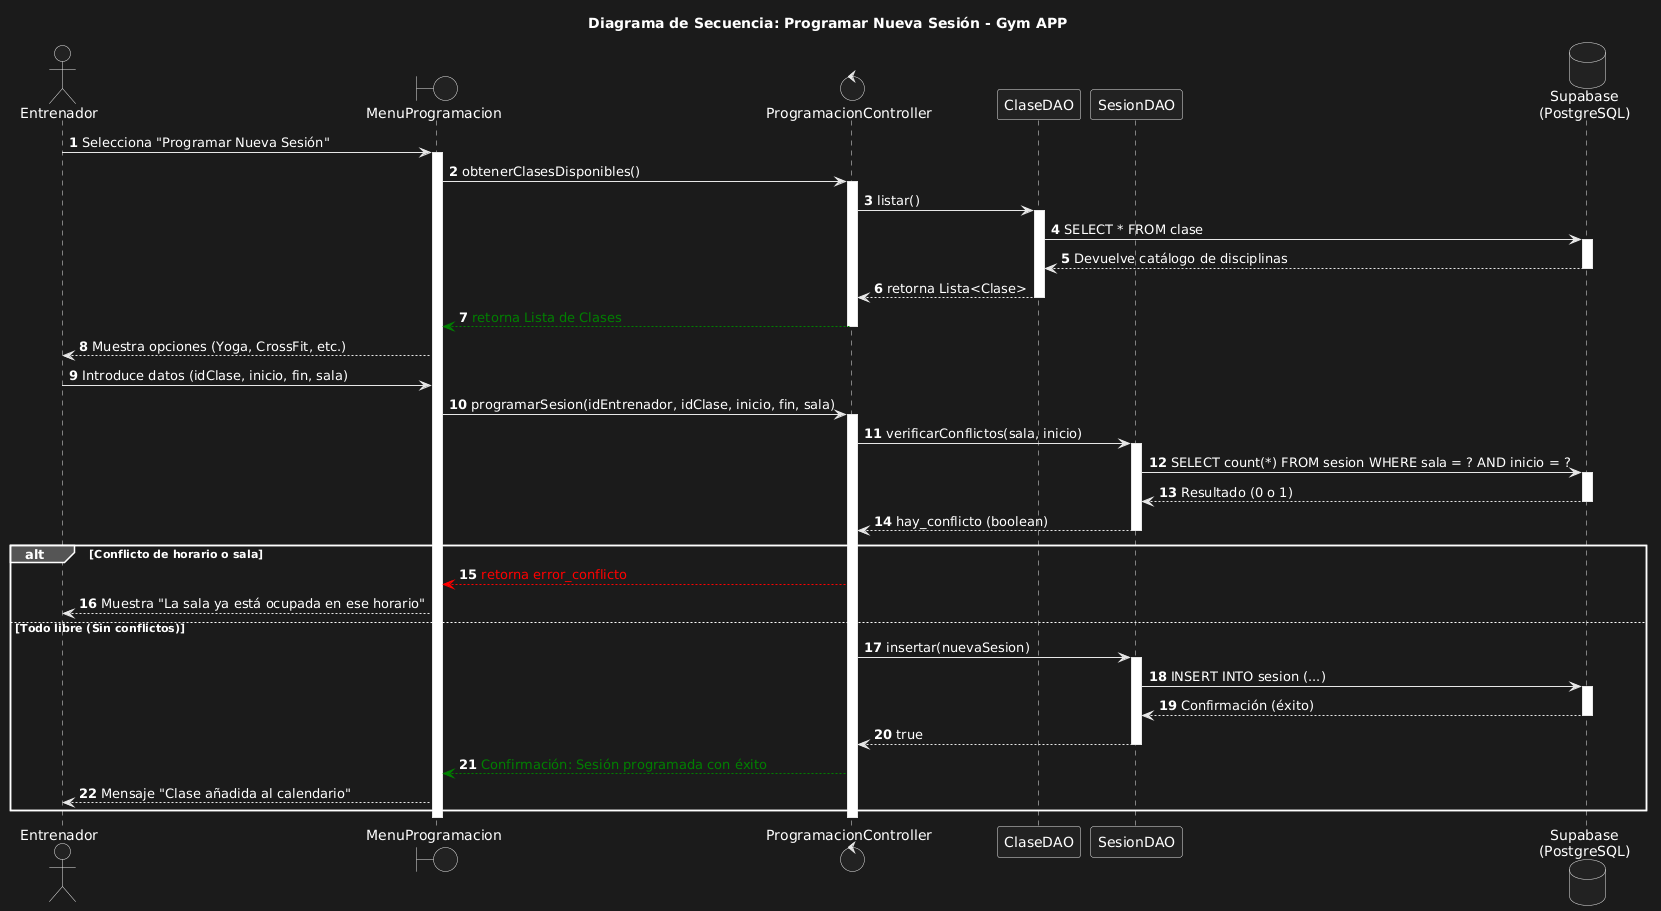

The diagram above was rendered by PlantUML. Its source (embedded in the PNG):
@startuml
title Diagrama de Secuencia: Programar Nueva Sesión - Gym APP

autonumber

' --- PARTICIPANTES ---
actor "Entrenador" as User
boundary "MenuProgramacion" as Vista
control "ProgramacionController" as Controller
participant "ClaseDAO" as ClaseDAO
participant "SesionDAO" as SesionDAO
database "Supabase\n(PostgreSQL)" as DB

' --- FLUJO 1: Mostrar catálogo de clases ---
User -> Vista: Selecciona "Programar Nueva Sesión"
activate Vista

Vista -> Controller: obtenerClasesDisponibles()
activate Controller

Controller -> ClaseDAO: listar()
activate ClaseDAO
ClaseDAO -> DB: SELECT * FROM clase
activate DB
DB --> ClaseDAO: Devuelve catálogo de disciplinas
deactivate DB
ClaseDAO --> Controller: retorna Lista<Clase>
deactivate ClaseDAO

Controller -[#green]-> Vista: <color:green>retorna Lista de Clases</color>
deactivate Controller

Vista --> User: Muestra opciones (Yoga, CrossFit, etc.)

' --- FLUJO 2: Proceso de creación ---
User -> Vista: Introduce datos (idClase, inicio, fin, sala)
Vista -> Controller: programarSesion(idEntrenador, idClase, inicio, fin, sala)
activate Controller

' Validación de conflictos
Controller -> SesionDAO: verificarConflictos(sala, inicio)
activate SesionDAO
SesionDAO -> DB: SELECT count(*) FROM sesion WHERE sala = ? AND inicio = ?
activate DB
DB --> SesionDAO: Resultado (0 o 1)
deactivate DB
SesionDAO --> Controller: hay_conflicto (boolean)
deactivate SesionDAO

alt Conflicto de horario o sala
    Controller -[#red]-> Vista: <color:red>retorna error_conflicto</color>
    Vista --> User: Muestra "La sala ya está ocupada en ese horario"
    
else Todo libre (Sin conflictos)
    ' Inserción final de la sesión
    Controller -> SesionDAO: insertar(nuevaSesion)
    activate SesionDAO
    SesionDAO -> DB: INSERT INTO sesion (...)
    activate DB
    DB --> SesionDAO: Confirmación (éxito)
    deactivate DB
    SesionDAO --> Controller: true
    deactivate SesionDAO
    
    Controller -[#green]-> Vista: <color:green>Confirmación: Sesión programada con éxito</color>
    Vista --> User: Mensaje "Clase añadida al calendario"
end

deactivate Controller
deactivate Vista
@enduml